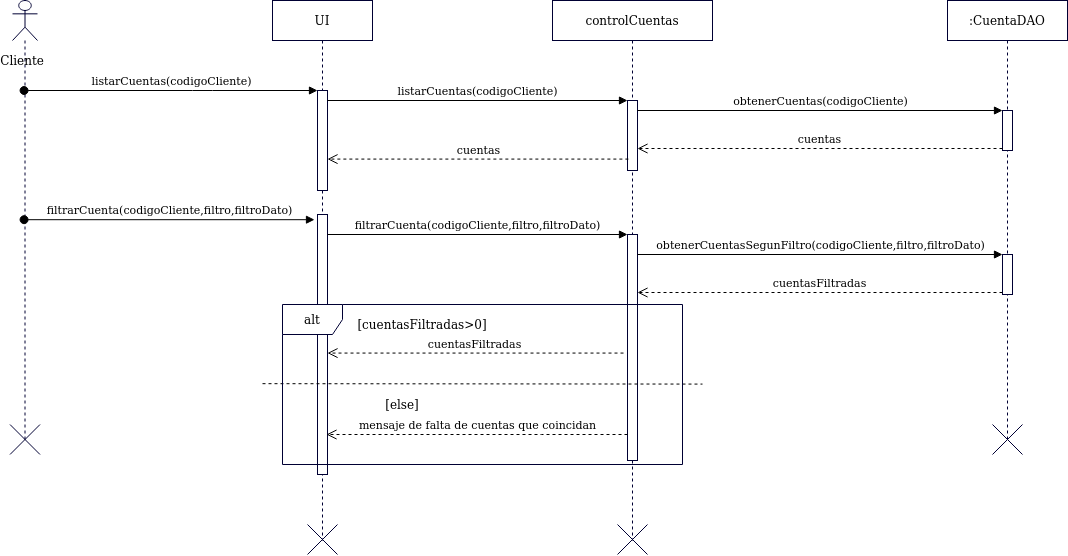

The diagram above was exported from draw.io. Its source (the exported page's mxGraphModel, read from the mxfile embedded in the PNG):
<mxGraphModel dx="2067" dy="650" grid="1" gridSize="10" guides="1" tooltips="1" connect="1" arrows="1" fold="1" page="1" pageScale="1" pageWidth="827" pageHeight="1169" math="0" shadow="0">
  <root>
    <mxCell id="0" />
    <mxCell id="1" parent="0" />
    <mxCell id="UQM2g9lAeEYijf9RlCGQ-164" value="" style="shape=umlLifeline;participant=umlActor;perimeter=lifelinePerimeter;whiteSpace=wrap;html=1;container=1;collapsible=0;recursiveResize=0;verticalAlign=top;spacingTop=36;outlineConnect=0;strokeColor=#000033;fillColor=#FFFFFF;" parent="1" vertex="1">
      <mxGeometry x="-30" y="40" width="25" height="440" as="geometry" />
    </mxCell>
    <mxCell id="UQM2g9lAeEYijf9RlCGQ-252" value="Cliente" style="text;html=1;strokeColor=none;fillColor=none;align=center;verticalAlign=middle;whiteSpace=wrap;rounded=0;" parent="1" vertex="1">
      <mxGeometry x="-40" y="90" width="40" height="20" as="geometry" />
    </mxCell>
    <mxCell id="UQM2g9lAeEYijf9RlCGQ-253" value="UI" style="shape=umlLifeline;perimeter=lifelinePerimeter;whiteSpace=wrap;html=1;container=1;collapsible=0;recursiveResize=0;outlineConnect=0;strokeColor=#000033;fillColor=#FFFFFF;" parent="1" vertex="1">
      <mxGeometry x="230" y="40" width="100" height="540" as="geometry" />
    </mxCell>
    <mxCell id="UQM2g9lAeEYijf9RlCGQ-333" value="" style="html=1;points=[];perimeter=orthogonalPerimeter;strokeColor=#000033;fillColor=#FFFFFF;" parent="UQM2g9lAeEYijf9RlCGQ-253" vertex="1">
      <mxGeometry x="45" y="90" width="10" height="100" as="geometry" />
    </mxCell>
    <mxCell id="UQM2g9lAeEYijf9RlCGQ-338" value="" style="html=1;points=[];perimeter=orthogonalPerimeter;strokeColor=#000033;fillColor=#FFFFFF;" parent="UQM2g9lAeEYijf9RlCGQ-253" vertex="1">
      <mxGeometry x="45" y="214" width="10" height="260" as="geometry" />
    </mxCell>
    <mxCell id="UQM2g9lAeEYijf9RlCGQ-261" value="controlCuentas" style="shape=umlLifeline;perimeter=lifelinePerimeter;whiteSpace=wrap;html=1;container=1;collapsible=0;recursiveResize=0;outlineConnect=0;strokeColor=#000033;fillColor=#FFFFFF;" parent="1" vertex="1">
      <mxGeometry x="510" y="40" width="160" height="540" as="geometry" />
    </mxCell>
    <mxCell id="UQM2g9lAeEYijf9RlCGQ-335" value="" style="html=1;points=[];perimeter=orthogonalPerimeter;strokeColor=#000033;fillColor=#FFFFFF;" parent="UQM2g9lAeEYijf9RlCGQ-261" vertex="1">
      <mxGeometry x="75" y="100" width="10" height="70" as="geometry" />
    </mxCell>
    <mxCell id="UQM2g9lAeEYijf9RlCGQ-340" value="" style="html=1;points=[];perimeter=orthogonalPerimeter;strokeColor=#000033;fillColor=#FFFFFF;" parent="UQM2g9lAeEYijf9RlCGQ-261" vertex="1">
      <mxGeometry x="75" y="234" width="10" height="226" as="geometry" />
    </mxCell>
    <mxCell id="UQM2g9lAeEYijf9RlCGQ-321" value=":CuentaDAO" style="shape=umlLifeline;perimeter=lifelinePerimeter;whiteSpace=wrap;html=1;container=1;collapsible=0;recursiveResize=0;outlineConnect=0;strokeColor=#000033;fillColor=#FFFFFF;" parent="1" vertex="1">
      <mxGeometry x="905" y="40" width="120" height="440" as="geometry" />
    </mxCell>
    <mxCell id="UQM2g9lAeEYijf9RlCGQ-369" value="" style="html=1;points=[];perimeter=orthogonalPerimeter;strokeColor=#000033;fillColor=#FFFFFF;" parent="UQM2g9lAeEYijf9RlCGQ-321" vertex="1">
      <mxGeometry x="55" y="110" width="10" height="40" as="geometry" />
    </mxCell>
    <mxCell id="UQM2g9lAeEYijf9RlCGQ-410" value="" style="html=1;points=[];perimeter=orthogonalPerimeter;strokeColor=#000033;fillColor=#FFFFFF;" parent="UQM2g9lAeEYijf9RlCGQ-321" vertex="1">
      <mxGeometry x="55" y="254" width="10" height="40" as="geometry" />
    </mxCell>
    <mxCell id="UQM2g9lAeEYijf9RlCGQ-334" value="listarCuentas(codigoCliente)" style="html=1;verticalAlign=bottom;startArrow=oval;endArrow=block;startSize=8;" parent="1" source="UQM2g9lAeEYijf9RlCGQ-164" target="UQM2g9lAeEYijf9RlCGQ-333" edge="1">
      <mxGeometry relative="1" as="geometry">
        <mxPoint x="50" y="130" as="sourcePoint" />
        <Array as="points">
          <mxPoint x="160" y="130" />
        </Array>
      </mxGeometry>
    </mxCell>
    <mxCell id="UQM2g9lAeEYijf9RlCGQ-336" value="listarCuentas(codigoCliente)" style="html=1;verticalAlign=bottom;endArrow=block;entryX=0;entryY=0;" parent="1" source="UQM2g9lAeEYijf9RlCGQ-333" target="UQM2g9lAeEYijf9RlCGQ-335" edge="1">
      <mxGeometry relative="1" as="geometry">
        <mxPoint x="475" y="130" as="sourcePoint" />
      </mxGeometry>
    </mxCell>
    <mxCell id="UQM2g9lAeEYijf9RlCGQ-339" value="filtrarCuenta(codigoCliente,filtro,filtroDato)" style="html=1;verticalAlign=bottom;startArrow=oval;endArrow=block;startSize=8;entryX=-0.3;entryY=0.02;entryDx=0;entryDy=0;entryPerimeter=0;" parent="1" target="UQM2g9lAeEYijf9RlCGQ-338" edge="1">
      <mxGeometry relative="1" as="geometry">
        <mxPoint x="-18.42857142857156" y="259.20000000000005" as="sourcePoint" />
      </mxGeometry>
    </mxCell>
    <mxCell id="UQM2g9lAeEYijf9RlCGQ-341" value="filtrarCuenta(codigoCliente,filtro,filtroDato)" style="html=1;verticalAlign=bottom;endArrow=block;entryX=0;entryY=0;" parent="1" source="UQM2g9lAeEYijf9RlCGQ-338" target="UQM2g9lAeEYijf9RlCGQ-340" edge="1">
      <mxGeometry relative="1" as="geometry">
        <mxPoint x="475" y="254" as="sourcePoint" />
      </mxGeometry>
    </mxCell>
    <mxCell id="UQM2g9lAeEYijf9RlCGQ-271" value="" style="shape=umlDestroy;strokeColor=#000033;fillColor=#FFFFFF;" parent="1" vertex="1">
      <mxGeometry x="-32.5" y="464" width="30" height="30" as="geometry" />
    </mxCell>
    <mxCell id="UQM2g9lAeEYijf9RlCGQ-370" value="obtenerCuentas(codigoCliente)" style="html=1;verticalAlign=bottom;endArrow=block;entryX=0;entryY=0;" parent="1" source="UQM2g9lAeEYijf9RlCGQ-335" target="UQM2g9lAeEYijf9RlCGQ-369" edge="1">
      <mxGeometry relative="1" as="geometry">
        <mxPoint x="845" y="150" as="sourcePoint" />
      </mxGeometry>
    </mxCell>
    <mxCell id="UQM2g9lAeEYijf9RlCGQ-371" value="cuentas" style="html=1;verticalAlign=bottom;endArrow=open;dashed=1;endSize=8;exitX=0;exitY=0.95;" parent="1" source="UQM2g9lAeEYijf9RlCGQ-369" target="UQM2g9lAeEYijf9RlCGQ-335" edge="1">
      <mxGeometry relative="1" as="geometry">
        <mxPoint x="845" y="226" as="targetPoint" />
      </mxGeometry>
    </mxCell>
    <mxCell id="UQM2g9lAeEYijf9RlCGQ-403" value="" style="shape=umlDestroy;strokeColor=#000033;fillColor=#FFFFFF;" parent="1" vertex="1">
      <mxGeometry x="575" y="564" width="30" height="30" as="geometry" />
    </mxCell>
    <mxCell id="UQM2g9lAeEYijf9RlCGQ-404" value="" style="shape=umlDestroy;strokeColor=#000033;fillColor=#FFFFFF;" parent="1" vertex="1">
      <mxGeometry x="265" y="564" width="30" height="30" as="geometry" />
    </mxCell>
    <mxCell id="UQM2g9lAeEYijf9RlCGQ-405" value="" style="shape=umlDestroy;strokeColor=#000033;fillColor=#FFFFFF;" parent="1" vertex="1">
      <mxGeometry x="950" y="464" width="30" height="30" as="geometry" />
    </mxCell>
    <mxCell id="UQM2g9lAeEYijf9RlCGQ-411" value="obtenerCuentasSegunFiltro(codigoCliente,filtro,filtroDato)" style="html=1;verticalAlign=bottom;endArrow=block;entryX=0;entryY=0;" parent="1" source="UQM2g9lAeEYijf9RlCGQ-340" target="UQM2g9lAeEYijf9RlCGQ-410" edge="1">
      <mxGeometry relative="1" as="geometry">
        <mxPoint x="640" y="294" as="sourcePoint" />
      </mxGeometry>
    </mxCell>
    <mxCell id="UQM2g9lAeEYijf9RlCGQ-412" value="cuentasFiltradas" style="html=1;verticalAlign=bottom;endArrow=open;dashed=1;endSize=8;exitX=0;exitY=0.95;" parent="1" source="UQM2g9lAeEYijf9RlCGQ-410" target="UQM2g9lAeEYijf9RlCGQ-340" edge="1">
      <mxGeometry relative="1" as="geometry">
        <mxPoint x="640" y="331.9999999999999" as="targetPoint" />
      </mxGeometry>
    </mxCell>
    <mxCell id="UQM2g9lAeEYijf9RlCGQ-414" value="cuentasFiltradas" style="html=1;verticalAlign=bottom;endArrow=open;dashed=1;endSize=8;exitX=-0.4;exitY=0.517;exitDx=0;exitDy=0;exitPerimeter=0;" parent="1" edge="1">
      <mxGeometry relative="1" as="geometry">
        <mxPoint x="285" y="392.57000000000005" as="targetPoint" />
        <mxPoint x="580.9999999999995" y="392.57000000000005" as="sourcePoint" />
        <Array as="points" />
      </mxGeometry>
    </mxCell>
    <mxCell id="UQM2g9lAeEYijf9RlCGQ-415" value="&lt;div&gt;[cuentasFiltradas&amp;gt;0]&lt;/div&gt;" style="text;html=1;strokeColor=none;fillColor=none;align=center;verticalAlign=middle;whiteSpace=wrap;rounded=0;" parent="1" vertex="1">
      <mxGeometry x="360" y="354" width="40" height="20" as="geometry" />
    </mxCell>
    <mxCell id="UQM2g9lAeEYijf9RlCGQ-416" value="" style="endArrow=none;dashed=1;html=1;" parent="1" edge="1">
      <mxGeometry width="50" height="50" relative="1" as="geometry">
        <mxPoint x="220" y="423.16999999999996" as="sourcePoint" />
        <mxPoint x="659.9999999999995" y="423.5899999999999" as="targetPoint" />
      </mxGeometry>
    </mxCell>
    <mxCell id="UQM2g9lAeEYijf9RlCGQ-417" value="[else]" style="text;html=1;strokeColor=none;fillColor=none;align=center;verticalAlign=middle;whiteSpace=wrap;rounded=0;" parent="1" vertex="1">
      <mxGeometry x="340" y="434" width="40" height="20" as="geometry" />
    </mxCell>
    <mxCell id="UQM2g9lAeEYijf9RlCGQ-418" value="mensaje de falta de cuentas que coincidan" style="html=1;verticalAlign=bottom;endArrow=open;dashed=1;endSize=8;" parent="1" edge="1" source="UQM2g9lAeEYijf9RlCGQ-340">
      <mxGeometry relative="1" as="geometry">
        <mxPoint x="284" y="474" as="targetPoint" />
        <mxPoint x="589.5" y="474" as="sourcePoint" />
        <Array as="points">
          <mxPoint x="489" y="474" />
        </Array>
      </mxGeometry>
    </mxCell>
    <mxCell id="1I6znAd6ktXIpFD1D0og-1" value="cuentas" style="html=1;verticalAlign=bottom;endArrow=open;dashed=1;endSize=8;exitX=0.086;exitY=0.837;exitDx=0;exitDy=0;exitPerimeter=0;" edge="1" parent="1" source="UQM2g9lAeEYijf9RlCGQ-335" target="UQM2g9lAeEYijf9RlCGQ-333">
      <mxGeometry relative="1" as="geometry">
        <mxPoint x="605" y="198.0000000000001" as="targetPoint" />
        <mxPoint x="970.0000000000005" y="198.0000000000001" as="sourcePoint" />
      </mxGeometry>
    </mxCell>
    <mxCell id="UQM2g9lAeEYijf9RlCGQ-413" value="alt" style="shape=umlFrame;whiteSpace=wrap;html=1;strokeColor=#000033;fillColor=#FFFFFF;" parent="1" vertex="1">
      <mxGeometry x="240" y="344" width="400" height="160" as="geometry" />
    </mxCell>
  </root>
</mxGraphModel>